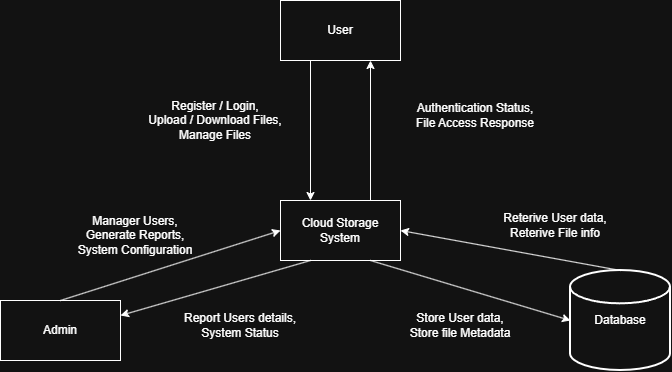

The diagram above was exported from draw.io. Its source (the exported page's mxGraphModel, read from the mxfile embedded in the PNG):
<mxGraphModel dx="1042" dy="658" grid="1" gridSize="10" guides="1" tooltips="1" connect="1" arrows="1" fold="1" page="1" pageScale="1" pageWidth="850" pageHeight="1100" math="0" shadow="0">
  <root>
    <mxCell id="0" />
    <mxCell id="1" parent="0" />
    <mxCell id="e_fksrg6yJ7pG9EGOksJ-1" parent="1" style="strokeWidth=2;html=1;shape=mxgraph.flowchart.database;whiteSpace=wrap;" value="Database" vertex="1">
      <mxGeometry height="100" width="100" x="650" y="330" as="geometry" />
    </mxCell>
    <mxCell id="e_fksrg6yJ7pG9EGOksJ-2" parent="1" style="html=1;whiteSpace=wrap;" value="Admin" vertex="1">
      <mxGeometry height="60" width="120" x="80" y="360" as="geometry" />
    </mxCell>
    <mxCell id="e_fksrg6yJ7pG9EGOksJ-11" edge="1" parent="1" source="e_fksrg6yJ7pG9EGOksJ-3" style="edgeStyle=orthogonalEdgeStyle;rounded=0;orthogonalLoop=1;jettySize=auto;html=1;exitX=0.25;exitY=1;exitDx=0;exitDy=0;entryX=0.25;entryY=0;entryDx=0;entryDy=0;" target="e_fksrg6yJ7pG9EGOksJ-4">
      <mxGeometry relative="1" as="geometry" />
    </mxCell>
    <mxCell id="e_fksrg6yJ7pG9EGOksJ-3" parent="1" style="html=1;whiteSpace=wrap;" value="User" vertex="1">
      <mxGeometry height="60" width="120" x="360" y="60" as="geometry" />
    </mxCell>
    <mxCell id="e_fksrg6yJ7pG9EGOksJ-12" edge="1" parent="1" source="e_fksrg6yJ7pG9EGOksJ-4" style="edgeStyle=orthogonalEdgeStyle;rounded=0;orthogonalLoop=1;jettySize=auto;html=1;exitX=0.75;exitY=0;exitDx=0;exitDy=0;entryX=0.75;entryY=1;entryDx=0;entryDy=0;" target="e_fksrg6yJ7pG9EGOksJ-3">
      <mxGeometry relative="1" as="geometry" />
    </mxCell>
    <mxCell id="e_fksrg6yJ7pG9EGOksJ-4" parent="1" style="html=1;whiteSpace=wrap;" value="Cloud Storage System" vertex="1">
      <mxGeometry height="60" width="120" x="360" y="260" as="geometry" />
    </mxCell>
    <mxCell id="e_fksrg6yJ7pG9EGOksJ-7" edge="1" parent="1" source="e_fksrg6yJ7pG9EGOksJ-2" style="endArrow=classic;html=1;rounded=0;entryX=0;entryY=0.5;entryDx=0;entryDy=0;exitX=0.5;exitY=0;exitDx=0;exitDy=0;" target="e_fksrg6yJ7pG9EGOksJ-4" value="">
      <mxGeometry height="50" relative="1" width="50" as="geometry">
        <mxPoint x="400" y="370" as="sourcePoint" />
        <mxPoint x="450" y="320" as="targetPoint" />
      </mxGeometry>
    </mxCell>
    <mxCell id="e_fksrg6yJ7pG9EGOksJ-8" edge="1" parent="1" source="e_fksrg6yJ7pG9EGOksJ-4" style="endArrow=classic;html=1;rounded=0;entryX=1;entryY=0.25;entryDx=0;entryDy=0;exitX=0.25;exitY=1;exitDx=0;exitDy=0;" target="e_fksrg6yJ7pG9EGOksJ-2" value="">
      <mxGeometry height="50" relative="1" width="50" as="geometry">
        <mxPoint x="380" y="490" as="sourcePoint" />
        <mxPoint x="600" y="420" as="targetPoint" />
      </mxGeometry>
    </mxCell>
    <mxCell id="e_fksrg6yJ7pG9EGOksJ-9" edge="1" parent="1" source="e_fksrg6yJ7pG9EGOksJ-4" style="endArrow=classic;html=1;rounded=0;entryX=0;entryY=0.5;entryDx=0;entryDy=0;exitX=0.75;exitY=1;exitDx=0;exitDy=0;entryPerimeter=0;" target="e_fksrg6yJ7pG9EGOksJ-1" value="">
      <mxGeometry height="50" relative="1" width="50" as="geometry">
        <mxPoint x="420" y="480" as="sourcePoint" />
        <mxPoint x="640" y="410" as="targetPoint" />
      </mxGeometry>
    </mxCell>
    <mxCell id="e_fksrg6yJ7pG9EGOksJ-10" edge="1" parent="1" source="e_fksrg6yJ7pG9EGOksJ-1" style="endArrow=classic;html=1;rounded=0;entryX=1;entryY=0.5;entryDx=0;entryDy=0;exitX=0.5;exitY=0;exitDx=0;exitDy=0;exitPerimeter=0;" target="e_fksrg6yJ7pG9EGOksJ-4" value="">
      <mxGeometry height="50" relative="1" width="50" as="geometry">
        <mxPoint x="590" y="500" as="sourcePoint" />
        <mxPoint x="810" y="430" as="targetPoint" />
      </mxGeometry>
    </mxCell>
    <mxCell id="e_fksrg6yJ7pG9EGOksJ-13" parent="1" style="text;html=1;whiteSpace=wrap;strokeColor=none;fillColor=none;align=center;verticalAlign=middle;rounded=0;" value="Register / Login,&lt;div&gt;Upload / Download Files, Manage Files&lt;/div&gt;" vertex="1">
      <mxGeometry height="40" width="170" x="210" y="160" as="geometry" />
    </mxCell>
    <mxCell id="e_fksrg6yJ7pG9EGOksJ-14" parent="1" style="text;html=1;whiteSpace=wrap;strokeColor=none;fillColor=none;align=center;verticalAlign=middle;rounded=0;" value="Authentication Status, File Access Response" vertex="1">
      <mxGeometry height="30" width="130" x="490" y="160" as="geometry" />
    </mxCell>
    <mxCell id="e_fksrg6yJ7pG9EGOksJ-15" parent="1" style="text;html=1;whiteSpace=wrap;strokeColor=none;fillColor=none;align=center;verticalAlign=middle;rounded=0;" value="Manager Users, Generate Reports, System Configuration" vertex="1">
      <mxGeometry height="30" width="130" x="150" y="280" as="geometry" />
    </mxCell>
    <mxCell id="e_fksrg6yJ7pG9EGOksJ-16" parent="1" style="text;html=1;whiteSpace=wrap;strokeColor=none;fillColor=none;align=center;verticalAlign=middle;rounded=0;" value="Report Users details, System Status" vertex="1">
      <mxGeometry height="30" width="120" x="260" y="370" as="geometry" />
    </mxCell>
    <mxCell id="e_fksrg6yJ7pG9EGOksJ-17" parent="1" style="text;html=1;whiteSpace=wrap;strokeColor=none;fillColor=none;align=center;verticalAlign=middle;rounded=0;" value="Reterive User data, Reterive File info" vertex="1">
      <mxGeometry height="30" width="110" x="580" y="270" as="geometry" />
    </mxCell>
    <mxCell id="e_fksrg6yJ7pG9EGOksJ-18" parent="1" style="text;html=1;whiteSpace=wrap;strokeColor=none;fillColor=none;align=center;verticalAlign=middle;rounded=0;" value="Store User data, Store file Metadata" vertex="1">
      <mxGeometry height="30" width="120" x="480" y="370" as="geometry" />
    </mxCell>
  </root>
</mxGraphModel>